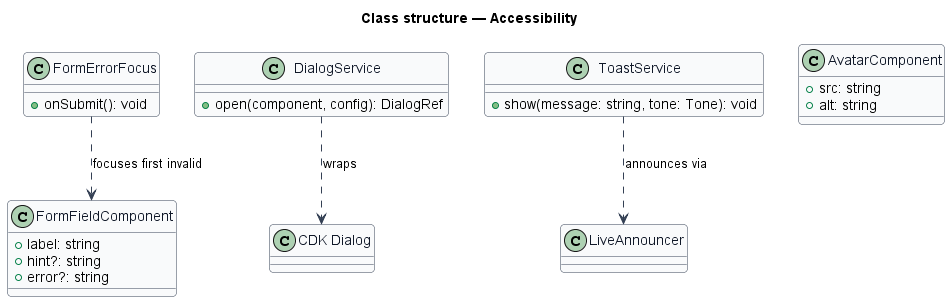

The diagram above was rendered by PlantUML. Its source (embedded in the PNG):
@startuml
skinparam backgroundColor #FFFFFF
skinparam shadowing false
skinparam roundcorner 8
skinparam defaultFontName Arial
skinparam ArrowColor #344054
skinparam class {
  BorderColor #344054
  FontColor #101828
  BackgroundColor #F9FAFB
}
title Class structure — Accessibility
class FormFieldComponent {
  +label: string
  +hint?: string
  +error?: string
}
class FormErrorFocus {
  +onSubmit(): void
}
class DialogService {
  +open(component, config): DialogRef
}
class ToastService {
  +show(message: string, tone: Tone): void
}
class AvatarComponent {
  +src: string
  +alt: string
}
class LiveAnnouncer
class "CDK Dialog" as CdkDialog
DialogService ..> CdkDialog : wraps
ToastService ..> LiveAnnouncer : announces via
FormErrorFocus ..> FormFieldComponent : focuses first invalid
@enduml